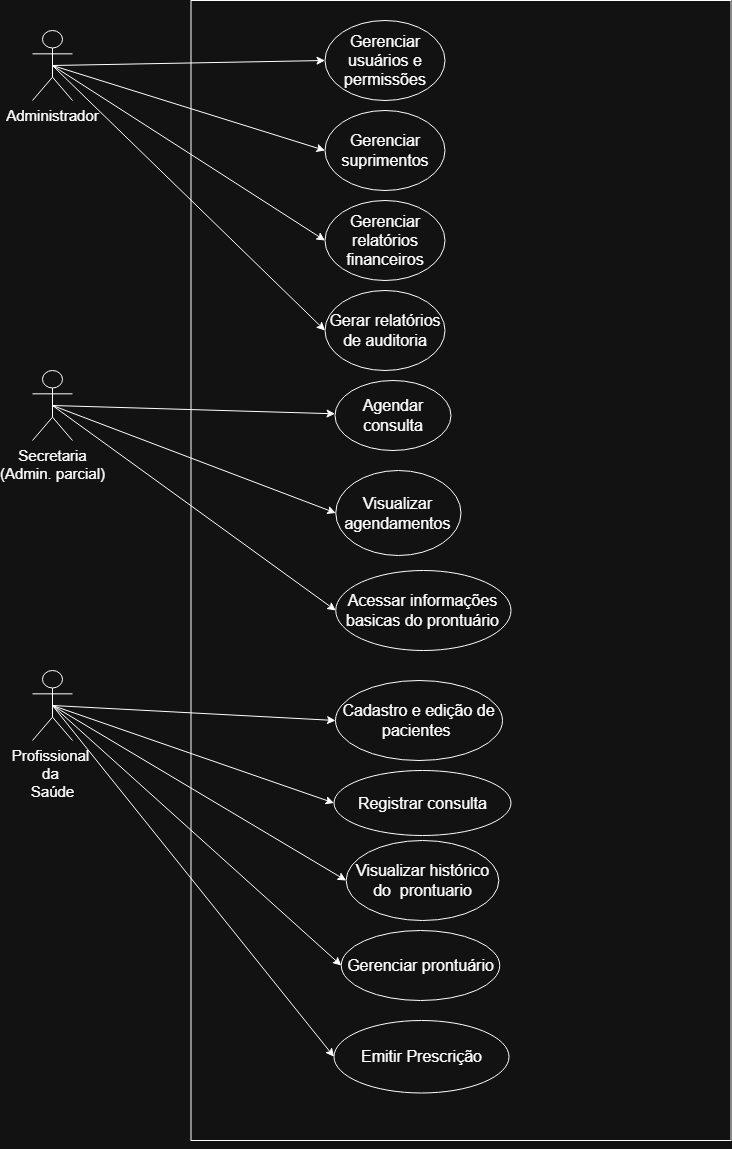

The diagram above was exported from draw.io. Its source (the exported page's mxGraphModel, read from the mxfile embedded in the PNG):
<mxGraphModel dx="902" dy="498" grid="1" gridSize="10" guides="1" tooltips="1" connect="1" arrows="1" fold="1" page="1" pageScale="1" pageWidth="1169" pageHeight="827" math="0" shadow="0">
  <root>
    <mxCell id="0" />
    <mxCell id="1" parent="0" />
    <mxCell id="Nc1zya5n8B2tiHwSitV6-1" value="Administrador&lt;div&gt;&lt;br&gt;&lt;/div&gt;" style="shape=umlActor;verticalLabelPosition=bottom;verticalAlign=top;html=1;fontSize=15;" parent="1" vertex="1">
      <mxGeometry x="40" y="70" width="40" height="70" as="geometry" />
    </mxCell>
    <mxCell id="Nc1zya5n8B2tiHwSitV6-2" value="" style="rounded=0;whiteSpace=wrap;html=1;" parent="1" vertex="1">
      <mxGeometry x="198.5" y="40" width="540" height="1140" as="geometry" />
    </mxCell>
    <mxCell id="Nc1zya5n8B2tiHwSitV6-3" value="&lt;font style=&quot;font-size: 16px;&quot;&gt;Cadastro e edição de pacientes&amp;nbsp;&lt;/font&gt;" style="ellipse;whiteSpace=wrap;html=1;" parent="1" vertex="1">
      <mxGeometry x="343" y="720" width="167" height="80" as="geometry" />
    </mxCell>
    <mxCell id="Nc1zya5n8B2tiHwSitV6-4" value="&lt;font style=&quot;font-size: 16px;&quot;&gt;Agendar consulta&lt;/font&gt;" style="ellipse;whiteSpace=wrap;html=1;" parent="1" vertex="1">
      <mxGeometry x="342.5" y="420" width="116" height="70" as="geometry" />
    </mxCell>
    <mxCell id="Nc1zya5n8B2tiHwSitV6-5" value="&lt;span style=&quot;font-size: 16px;&quot;&gt;Emitir Prescrição&lt;/span&gt;" style="ellipse;whiteSpace=wrap;html=1;" parent="1" vertex="1">
      <mxGeometry x="341.5" y="1060" width="175" height="72.5" as="geometry" />
    </mxCell>
    <mxCell id="Nc1zya5n8B2tiHwSitV6-6" value="&lt;font style=&quot;font-size: 16px;&quot;&gt;Acessar informações basicas do prontuário&lt;/font&gt;" style="ellipse;whiteSpace=wrap;html=1;" parent="1" vertex="1">
      <mxGeometry x="343.25" y="610" width="175.25" height="80" as="geometry" />
    </mxCell>
    <mxCell id="Nc1zya5n8B2tiHwSitV6-7" value="" style="endArrow=classic;html=1;rounded=0;exitX=0.5;exitY=0.5;exitDx=0;exitDy=0;exitPerimeter=0;" parent="1" source="Nc1zya5n8B2tiHwSitV6-29" target="Nc1zya5n8B2tiHwSitV6-4" edge="1">
      <mxGeometry width="50" height="50" relative="1" as="geometry">
        <mxPoint x="59.25" y="435" as="sourcePoint" />
        <mxPoint x="8.5" y="390" as="targetPoint" />
      </mxGeometry>
    </mxCell>
    <mxCell id="Nc1zya5n8B2tiHwSitV6-8" value="" style="endArrow=classic;html=1;rounded=0;entryX=0;entryY=0.5;entryDx=0;entryDy=0;exitX=0.5;exitY=0.5;exitDx=0;exitDy=0;exitPerimeter=0;" parent="1" source="Nc1zya5n8B2tiHwSitV6-29" target="Nc1zya5n8B2tiHwSitV6-22" edge="1">
      <mxGeometry width="50" height="50" relative="1" as="geometry">
        <mxPoint x="59.25" y="435" as="sourcePoint" />
        <mxPoint x="357.55999999999995" y="523.8200000000002" as="targetPoint" />
      </mxGeometry>
    </mxCell>
    <mxCell id="Nc1zya5n8B2tiHwSitV6-9" value="&lt;span style=&quot;font-size: 16px;&quot;&gt;Registrar consulta&lt;/span&gt;" style="ellipse;whiteSpace=wrap;html=1;" parent="1" vertex="1">
      <mxGeometry x="341.5" y="810" width="177" height="65" as="geometry" />
    </mxCell>
    <mxCell id="Nc1zya5n8B2tiHwSitV6-10" value="&lt;span style=&quot;font-size: 16px;&quot;&gt;Gerenciar prontuário&lt;/span&gt;" style="ellipse;whiteSpace=wrap;html=1;" parent="1" vertex="1">
      <mxGeometry x="348.75" y="970" width="158.5" height="70" as="geometry" />
    </mxCell>
    <mxCell id="Nc1zya5n8B2tiHwSitV6-11" value="" style="endArrow=classic;html=1;rounded=0;entryX=0;entryY=0.5;entryDx=0;entryDy=0;exitX=0.5;exitY=0.5;exitDx=0;exitDy=0;exitPerimeter=0;" parent="1" source="Nc1zya5n8B2tiHwSitV6-23" target="Nc1zya5n8B2tiHwSitV6-9" edge="1">
      <mxGeometry width="50" height="50" relative="1" as="geometry">
        <mxPoint x="59" y="745" as="sourcePoint" />
        <mxPoint x="109" y="695" as="targetPoint" />
      </mxGeometry>
    </mxCell>
    <mxCell id="Nc1zya5n8B2tiHwSitV6-12" value="" style="endArrow=classic;html=1;rounded=0;entryX=0;entryY=0.5;entryDx=0;entryDy=0;exitX=0.5;exitY=0.5;exitDx=0;exitDy=0;exitPerimeter=0;" parent="1" source="Nc1zya5n8B2tiHwSitV6-23" target="Nc1zya5n8B2tiHwSitV6-10" edge="1">
      <mxGeometry width="50" height="50" relative="1" as="geometry">
        <mxPoint x="59" y="745" as="sourcePoint" />
        <mxPoint x="109" y="695" as="targetPoint" />
      </mxGeometry>
    </mxCell>
    <mxCell id="Nc1zya5n8B2tiHwSitV6-13" value="" style="endArrow=classic;html=1;rounded=0;entryX=0;entryY=0.5;entryDx=0;entryDy=0;exitX=0.5;exitY=0.5;exitDx=0;exitDy=0;exitPerimeter=0;" parent="1" source="Nc1zya5n8B2tiHwSitV6-23" target="Nc1zya5n8B2tiHwSitV6-5" edge="1">
      <mxGeometry width="50" height="50" relative="1" as="geometry">
        <mxPoint x="59" y="745" as="sourcePoint" />
        <mxPoint x="109" y="695" as="targetPoint" />
      </mxGeometry>
    </mxCell>
    <mxCell id="Nc1zya5n8B2tiHwSitV6-14" value="" style="endArrow=classic;html=1;rounded=0;entryX=0;entryY=0.5;entryDx=0;entryDy=0;exitX=0.5;exitY=0.5;exitDx=0;exitDy=0;exitPerimeter=0;" parent="1" source="Nc1zya5n8B2tiHwSitV6-23" target="Nc1zya5n8B2tiHwSitV6-3" edge="1">
      <mxGeometry width="50" height="50" relative="1" as="geometry">
        <mxPoint x="59" y="745" as="sourcePoint" />
        <mxPoint x="109" y="695" as="targetPoint" />
      </mxGeometry>
    </mxCell>
    <mxCell id="Nc1zya5n8B2tiHwSitV6-15" value="" style="endArrow=classic;html=1;rounded=0;entryX=0;entryY=0.5;entryDx=0;entryDy=0;exitX=0.5;exitY=0.5;exitDx=0;exitDy=0;exitPerimeter=0;" parent="1" source="Nc1zya5n8B2tiHwSitV6-29" target="Nc1zya5n8B2tiHwSitV6-6" edge="1">
      <mxGeometry width="50" height="50" relative="1" as="geometry">
        <mxPoint x="59.25" y="435" as="sourcePoint" />
        <mxPoint x="342" y="561" as="targetPoint" />
      </mxGeometry>
    </mxCell>
    <mxCell id="Nc1zya5n8B2tiHwSitV6-16" value="&lt;font style=&quot;font-size: 16px;&quot;&gt;Gerenciar usuários e permissões&lt;/font&gt;" style="ellipse;whiteSpace=wrap;html=1;" parent="1" vertex="1">
      <mxGeometry x="332.5" y="60" width="120" height="80" as="geometry" />
    </mxCell>
    <mxCell id="Nc1zya5n8B2tiHwSitV6-17" value="&lt;font style=&quot;font-size: 16px;&quot;&gt;Gerenciar suprimentos&lt;/font&gt;" style="ellipse;whiteSpace=wrap;html=1;" parent="1" vertex="1">
      <mxGeometry x="332.5" y="150" width="120" height="80" as="geometry" />
    </mxCell>
    <mxCell id="Nc1zya5n8B2tiHwSitV6-18" value="&lt;font style=&quot;font-size: 16px;&quot;&gt;Gerenciar relatórios financeiros&lt;/font&gt;" style="ellipse;whiteSpace=wrap;html=1;" parent="1" vertex="1">
      <mxGeometry x="332.5" y="240" width="120" height="80" as="geometry" />
    </mxCell>
    <mxCell id="Nc1zya5n8B2tiHwSitV6-19" value="" style="endArrow=classic;html=1;rounded=0;exitX=0.5;exitY=0.5;exitDx=0;exitDy=0;exitPerimeter=0;" parent="1" source="Nc1zya5n8B2tiHwSitV6-1" edge="1">
      <mxGeometry width="50" height="50" relative="1" as="geometry">
        <mxPoint x="282.5" y="150" as="sourcePoint" />
        <mxPoint x="332.5" y="100" as="targetPoint" />
      </mxGeometry>
    </mxCell>
    <mxCell id="Nc1zya5n8B2tiHwSitV6-20" value="" style="endArrow=classic;html=1;rounded=0;exitX=0.5;exitY=0.5;exitDx=0;exitDy=0;exitPerimeter=0;entryX=0;entryY=0.5;entryDx=0;entryDy=0;" parent="1" source="Nc1zya5n8B2tiHwSitV6-1" target="Nc1zya5n8B2tiHwSitV6-17" edge="1">
      <mxGeometry width="50" height="50" relative="1" as="geometry">
        <mxPoint x="93.5" y="80" as="sourcePoint" />
        <mxPoint x="332.5" y="100" as="targetPoint" />
      </mxGeometry>
    </mxCell>
    <mxCell id="Nc1zya5n8B2tiHwSitV6-21" value="" style="endArrow=classic;html=1;rounded=0;exitX=0.5;exitY=0.5;exitDx=0;exitDy=0;exitPerimeter=0;entryX=0;entryY=0.5;entryDx=0;entryDy=0;" parent="1" source="Nc1zya5n8B2tiHwSitV6-1" target="Nc1zya5n8B2tiHwSitV6-18" edge="1">
      <mxGeometry width="50" height="50" relative="1" as="geometry">
        <mxPoint x="93.5" y="80" as="sourcePoint" />
        <mxPoint x="332.5" y="190" as="targetPoint" />
      </mxGeometry>
    </mxCell>
    <mxCell id="Nc1zya5n8B2tiHwSitV6-22" value="&lt;font style=&quot;font-size: 16px;&quot;&gt;Visualizar agendamentos&lt;/font&gt;" style="ellipse;whiteSpace=wrap;html=1;" parent="1" vertex="1">
      <mxGeometry x="343.25" y="510" width="125.25" height="85" as="geometry" />
    </mxCell>
    <mxCell id="Nc1zya5n8B2tiHwSitV6-23" value="&lt;div&gt;Profissional&amp;nbsp;&lt;/div&gt;&lt;div&gt;da&amp;nbsp;&lt;/div&gt;&lt;div&gt;Saúde&lt;/div&gt;&lt;div&gt;&lt;br&gt;&lt;/div&gt;" style="shape=umlActor;verticalLabelPosition=bottom;verticalAlign=top;html=1;fontSize=15;align=center;" parent="1" vertex="1">
      <mxGeometry x="40" y="710" width="40" height="70" as="geometry" />
    </mxCell>
    <mxCell id="Nc1zya5n8B2tiHwSitV6-24" style="edgeStyle=orthogonalEdgeStyle;rounded=0;orthogonalLoop=1;jettySize=auto;html=1;exitX=0.5;exitY=1;exitDx=0;exitDy=0;" parent="1" source="Nc1zya5n8B2tiHwSitV6-2" target="Nc1zya5n8B2tiHwSitV6-2" edge="1">
      <mxGeometry relative="1" as="geometry" />
    </mxCell>
    <mxCell id="Nc1zya5n8B2tiHwSitV6-25" value="&lt;font style=&quot;font-size: 16px;&quot;&gt;Gerar relatórios de auditoria&lt;/font&gt;" style="ellipse;whiteSpace=wrap;html=1;" parent="1" vertex="1">
      <mxGeometry x="332.5" y="330" width="120" height="80" as="geometry" />
    </mxCell>
    <mxCell id="Nc1zya5n8B2tiHwSitV6-26" value="" style="endArrow=classic;html=1;rounded=0;exitX=0.5;exitY=0.5;exitDx=0;exitDy=0;exitPerimeter=0;entryX=0;entryY=0.5;entryDx=0;entryDy=0;" parent="1" source="Nc1zya5n8B2tiHwSitV6-1" target="Nc1zya5n8B2tiHwSitV6-25" edge="1">
      <mxGeometry width="50" height="50" relative="1" as="geometry">
        <mxPoint x="118.5" y="215" as="sourcePoint" />
        <mxPoint x="168.5" y="165" as="targetPoint" />
      </mxGeometry>
    </mxCell>
    <mxCell id="Nc1zya5n8B2tiHwSitV6-27" value="&lt;span style=&quot;font-size: 16px;&quot;&gt;Visualizar histórico do&amp;nbsp; prontuario&lt;/span&gt;" style="ellipse;whiteSpace=wrap;html=1;" parent="1" vertex="1">
      <mxGeometry x="353.62" y="880" width="152.75" height="80" as="geometry" />
    </mxCell>
    <mxCell id="Nc1zya5n8B2tiHwSitV6-28" value="" style="endArrow=classic;html=1;rounded=0;entryX=0;entryY=0.5;entryDx=0;entryDy=0;exitX=0.5;exitY=0.5;exitDx=0;exitDy=0;exitPerimeter=0;" parent="1" source="Nc1zya5n8B2tiHwSitV6-23" target="Nc1zya5n8B2tiHwSitV6-27" edge="1">
      <mxGeometry width="50" height="50" relative="1" as="geometry">
        <mxPoint x="274" y="950" as="sourcePoint" />
        <mxPoint x="324" y="900" as="targetPoint" />
      </mxGeometry>
    </mxCell>
    <mxCell id="Nc1zya5n8B2tiHwSitV6-29" value="Secretaria&lt;div&gt;(Admin. parcial)&lt;/div&gt;" style="shape=umlActor;verticalLabelPosition=bottom;verticalAlign=top;html=1;fontSize=15;" parent="1" vertex="1">
      <mxGeometry x="40" y="410" width="40" height="70" as="geometry" />
    </mxCell>
  </root>
</mxGraphModel>